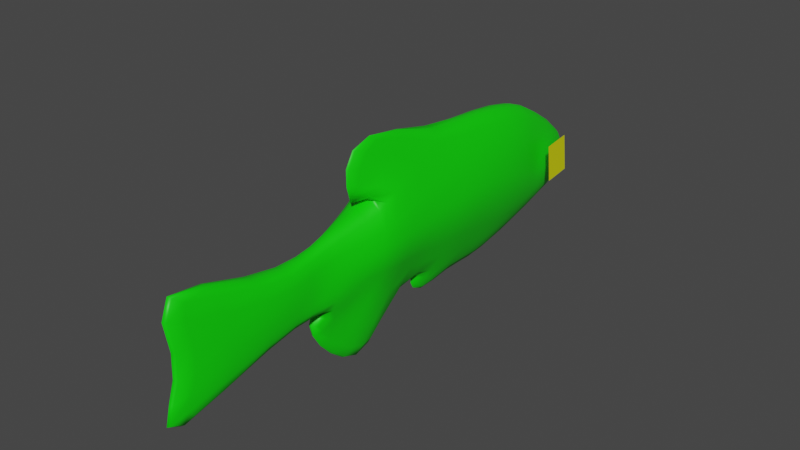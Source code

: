 # Source: Pez_Zebra.blend  (saved by Blender 3.6.13; exported with 4.5.12 LTS)
import bpy
from mathutils import Matrix  # noqa: F401  (used for matrix-valued properties, if any)

bpy.ops.wm.read_factory_settings(use_empty=True)
scene = bpy.context.scene
scene.name = 'Scene'

# ---- collections
col_collection = bpy.data.collections.new('Collection'); scene.collection.children.link(col_collection)
col_collection_001 = bpy.data.collections.new('Collection.001'); col_collection.children.link(col_collection_001)

# ---- materials (node trees are filled in below, after node groups)
mat_material_001 = bpy.data.materials.new('Material.001')
mat_material_001.use_transparent_shadow = False
mat_material_002 = bpy.data.materials.new('Material.002')
mat_material_002.use_transparent_shadow = False

# ---- material node trees
mat_material_001.use_nodes = True; mat_material_001.node_tree.nodes.clear()
_N = mat_material_001.node_tree.nodes; _L = mat_material_001.node_tree.links
n0 = _N.new('ShaderNodeBsdfPrincipled'); n0.name = 'Principled BSDF'; n0.location = (10, 300)
n0.distribution = 'GGX'
n0.subsurface_method = 'RANDOM_WALK_SKIN'
n0.inputs[0].default_value = (0.002861, 0.8, 0.0, 1.0)
n0.inputs[3].default_value = 1.45
n0.inputs[27].default_value = (0.0, 0.0, 0.0, 1.0)
n0.inputs[28].default_value = 1.0
n1 = _N.new('ShaderNodeOutputMaterial'); n1.name = 'Material Output'; n1.location = (300, 300)
_L.new(n0.outputs[0], n1.inputs[0])
n1.is_active_output = True
mat_material_002.use_nodes = True; mat_material_002.node_tree.nodes.clear()
_N = mat_material_002.node_tree.nodes; _L = mat_material_002.node_tree.links
n0 = _N.new('ShaderNodeBsdfPrincipled'); n0.name = 'Principled BSDF'; n0.location = (10, 300)
n0.distribution = 'GGX'
n0.subsurface_method = 'RANDOM_WALK_SKIN'
n0.inputs[0].default_value = (0.7808, 0.8, 0.0, 1.0)
n0.inputs[3].default_value = 1.45
n0.inputs[27].default_value = (0.0, 0.0, 0.0, 1.0)
n0.inputs[28].default_value = 1.0
n1 = _N.new('ShaderNodeOutputMaterial'); n1.name = 'Material Output'; n1.location = (300, 300)
_L.new(n0.outputs[0], n1.inputs[0])
n1.is_active_output = True

# ---- world
world_world = bpy.data.worlds.new('World'); scene.world = world_world
world_world.use_nodes = True; world_world.node_tree.nodes.clear()
_N = world_world.node_tree.nodes; _L = world_world.node_tree.links
n0 = _N.new('ShaderNodeOutputWorld'); n0.name = 'World Output'; n0.location = (300, 300)
n1 = _N.new('ShaderNodeBackground'); n1.name = 'Background'; n1.location = (10, 300)
n1.inputs[0].default_value = (0.05088, 0.05088, 0.05088, 1.0)
_L.new(n1.outputs[0], n0.inputs[0])
n0.is_active_output = True
world_world.color = (0.05088, 0.05088, 0.05088)
world_world.use_sun_shadow = False
world_world.sun_shadow_jitter_overblur = 0.0

# ---- meshes
me_cube_001 = bpy.data.meshes.new('Cube.001')
me_cube_001.from_pydata([(0.1596, -0.5793, -1.098), (0.1274, -0.6151, 0.9731), (0.1412, 1.0, -0.7046), (0.2395, 0.9642, 0.445), (0.1809, 2.062, -0.5708), (0.1158, 2.0, 0.2118), (0.1516, 2.596, -0.5621), (0.2067, 2.775, 0.2295), (0.04508, 4.455, -1.137), (0.03794, 4.455, 0.9796), (0.3764, 0.9821, -0.1298), (0.5009, -0.5972, -0.06266), (0.1584, 2.031, -0.1795), (0.2827, 2.685, -0.1663), (0.08619, 4.025, -0.09647), (0.07271, -1.024, -1.279), (0.1868, -1.749, 0.8912), (0.5129, -1.713, -0.08195), (0.04832, -1.502, -1.378), (0.2335, -2.683, 0.7202), (0.4652, -2.621, -0.3425), (0.04832, -2.301, -1.329), (0.2424, 0.7608, -0.7419), (0.3233, 0.6624, 0.5459), (0.4251, 0.7608, -0.1204), (0.2176, 1.694, -0.6173), (0.1158, 1.64, 0.2927), (0.1584, 1.667, -0.1623), (0.2309, 0.09352, 0.7362), (0.4718, 0.1114, -0.09278), (0.0795, 0.1293, -0.9217), (3.03e-05, 1.0, -0.7046), (3.03e-05, 0.9642, 0.445), (3.03e-05, -0.1858, -1.049), (3.03e-05, -0.6151, 0.9731), (8.406e-05, 2.062, -0.5708), (8.406e-05, 2.0, 0.2118), (3.03e-05, 2.596, -0.5621), (3.03e-05, 2.775, 0.2295), (3.03e-05, 4.455, -1.137), (3.03e-05, 4.455, 0.9796), (3.03e-05, 4.025, -0.09647), (3.03e-05, -1.024, -1.279), (3.03e-05, -1.749, 0.8912), (3.03e-05, -1.502, -1.378), (3.03e-05, -2.683, 0.7202), (3.03e-05, -2.301, -1.329), (3.03e-05, 0.6624, 0.5459), (3.03e-05, 0.7608, -0.7419), (8.406e-05, 1.64, 0.2927), (8.406e-05, 1.694, -0.6173), (3.03e-05, 0.09352, 0.7362), (3.03e-05, 0.1293, -0.9217), (0.05336, 1.26, 1.03), (0.0185, 0.899, 1.472), (3.03e-05, 1.107, 0.5598), (3.03e-05, 1.107, 0.5598), (3.03e-05, 1.26, 1.03), (3.03e-05, 0.899, 1.472), (0.06859, 1.34, -1.605), (0.04954, 1.809, -1.152), (0.0889, 0.9132, -1.736), (0.05508, 2.011, -0.7411), (8.406e-05, 2.011, -0.7411), (8.406e-05, 1.809, -1.152), (3.03e-05, 1.34, -1.605), (3.03e-05, 0.9132, -1.736), (3.03e-05, -0.1189, -1.102), (0.02394, -0.1189, -1.102), (3.03e-05, -0.2653, -1.401), (0.02297, -0.2653, -1.401), (0.1984, -3.107, 0.4923), (0.3337, -3.348, -0.5883), (0.2588, 0.991, -0.4172), (0.3303, -0.5882, -0.5806), (0.1697, 2.047, -0.3752), (0.2171, 2.64, -0.3642), (0.06564, 4.24, -0.6166), (0.2928, -1.369, -0.6804), (0.2567, -2.061, -0.8604), (0.191, -2.825, -0.9585), (0.3338, 0.7608, -0.4311), (0.188, 1.68, -0.3898), (0.2757, 0.1204, -0.5073), (3.03e-05, 4.24, -0.6166), (0.04832, -3.223, -1.105), (3.03e-05, -3.223, -1.105), (0.1984, -4.029, -0.08924), (0.2016, -4.27, -0.6922), (0.191, -3.747, -0.8988), (3.03e-05, -3.107, 0.4923), (3.03e-05, -4.029, -0.08924), (3.03e-05, -4.27, -0.6922), (3.03e-05, -3.747, -0.8988)], [], [(82, 25, 4, 75), (29, 28, 1, 11), (52, 30, 0, 33), (75, 4, 6, 76), (49, 26, 5, 36), (38, 7, 9, 40), (36, 5, 7, 38), (41, 40, 9, 14), (76, 6, 8, 77), (7, 13, 14, 9), (84, 41, 14, 77), (5, 12, 13, 7), (11, 1, 16, 17), (83, 29, 11, 74), (26, 27, 12, 5), (17, 16, 19, 20), (74, 11, 17, 78), (33, 0, 68, 67), (44, 18, 21, 46), (78, 17, 20, 79), (42, 15, 18, 44), (20, 19, 71, 72), (79, 20, 72, 80), (73, 10, 24, 81), (52, 48, 65, 66), (10, 3, 23, 24), (3, 10, 27, 26), (32, 3, 26, 49), (73, 2, 25, 82), (81, 24, 29, 83), (31, 50, 63, 64), (24, 23, 28, 29), (28, 23, 56, 53), (48, 31, 64, 65), (3, 32, 47, 23), (16, 43, 45, 19), (6, 37, 39, 8), (4, 35, 37, 6), (25, 50, 35, 4), (1, 28, 53, 54), (1, 34, 43, 16), (56, 55, 57, 53), (53, 57, 58, 54), (34, 1, 54, 58), (23, 47, 55, 56), (51, 34, 58, 57), (47, 51, 57, 55), (64, 60, 59, 65), (65, 59, 61, 66), (60, 64, 63, 62), (50, 25, 62, 63), (25, 2, 60, 62), (2, 22, 59, 60), (22, 30, 61, 59), (30, 52, 66, 61), (67, 68, 70, 69), (42, 33, 67, 69), (0, 15, 70, 68), (15, 42, 69, 70), (22, 81, 83, 30), (10, 73, 82, 27), (2, 73, 81, 22), (18, 79, 80, 21), (15, 78, 79, 18), (0, 74, 78, 15), (30, 83, 74, 0), (39, 84, 77, 8), (13, 76, 77, 14), (12, 75, 76, 13), (27, 82, 75, 12), (46, 21, 85, 86), (80, 72, 88, 89), (72, 71, 87, 88), (21, 80, 89, 85), (87, 71, 90, 91), (89, 88, 92, 93), (88, 87, 91, 92), (71, 19, 45, 90), (89, 93, 86, 85)])
me_cube_001.polygons.foreach_set('use_smooth', [True] * 79)
_uv = me_cube_001.uv_layers.new(name='UVMap')
_uv.uv.foreach_set('vector', [0.4375, 0.5, 0.375, 0.5, 0.375, 0.5, 0.4375, 0.5, 0.5, 0.6378, 0.625, 0.6378, 0.625, 0.75, 0.5, 0.75, 0.25, 0.6378, 0.375, 0.6378, 0.375, 0.75, 0.25, 0.75, 0.4375, 0.5, 0.375, 0.5, 0.375, 0.5, 0.4375, 0.5, 0.75, 0.5, 0.625, 0.5, 0.625, 0.5, 0.75, 0.5, 0.75, 0.5, 0.625, 0.5, 0.625, 0.5, 0.75, 0.5, 0.75, 0.5, 0.625, 0.5, 0.625, 0.5, 0.75, 0.5, 0.5, 0.375, 0.625, 0.375, 0.625, 0.5, 0.5, 0.5, 0.4375, 0.5, 0.375, 0.5, 0.375, 0.5, 0.4375, 0.5, 0.625, 0.5, 0.5, 0.5, 0.5, 0.5, 0.625, 0.5, 0.4375, 0.375, 0.5, 0.375, 0.5, 0.5, 0.4375, 0.5, 0.625, 0.5, 0.5, 0.5, 0.5, 0.5, 0.625, 0.5, 0.5, 0.75, 0.625, 0.75, 0.625, 0.75, 0.5, 0.75, 0.4375, 0.6378, 0.5, 0.6378, 0.5, 0.75, 0.4375, 0.75, 0.625, 0.5, 0.5, 0.5, 0.5, 0.5, 0.625, 0.5, 0.5, 0.75, 0.625, 0.75, 0.625, 0.75, 0.5, 0.75, 0.4375, 0.75, 0.5, 0.75, 0.5, 0.75, 0.4375, 0.75, 0.25, 0.75, 0.375, 0.75, 0.375, 0.75, 0.25, 0.75, 0.25, 0.75, 0.375, 0.75, 0.375, 0.75, 0.25, 0.75, 0.4375, 0.75, 0.5, 0.75, 0.5, 0.75, 0.4375, 0.75, 0.25, 0.75, 0.375, 0.75, 0.375, 0.75, 0.25, 0.75, 0.5, 0.75, 0.625, 0.75, 0.625, 0.75, 0.5, 0.75, 0.4375, 0.75, 0.5, 0.75, 0.5, 0.75, 0.4375, 0.75, 0.4375, 0.5, 0.5, 0.5, 0.5, 0.535, 0.4375, 0.535, 0.0, 0.0, 0.0, 0.0, 0.0, 0.0, 0.0, 0.0, 0.5, 0.5, 0.625, 0.5, 0.625, 0.535, 0.5, 0.535, 0.625, 0.5, 0.5, 0.5, 0.5, 0.5, 0.625, 0.5, 0.75, 0.5, 0.625, 0.5, 0.625, 0.5, 0.75, 0.5, 0.4375, 0.5, 0.375, 0.5, 0.375, 0.5, 0.4375, 0.5, 0.4375, 0.535, 0.5, 0.535, 0.5, 0.6378, 0.4375, 0.6378, 0.0, 0.0, 0.0, 0.0, 0.0, 0.0, 0.0, 0.0, 0.5, 0.535, 0.625, 0.535, 0.625, 0.6378, 0.5, 0.6378, 0.625, 0.6378, 0.625, 0.535, 0.625, 0.535, 0.625, 0.6378, 0.0, 0.0, 0.0, 0.0, 0.0, 0.0, 0.0, 0.0, 0.625, 0.5, 0.75, 0.5, 0.75, 0.535, 0.625, 0.535, 0.625, 0.75, 0.75, 0.75, 0.75, 0.75, 0.625, 0.75, 0.375, 0.5, 0.25, 0.5, 0.25, 0.5, 0.375, 0.5, 0.375, 0.5, 0.25, 0.5, 0.25, 0.5, 0.375, 0.5, 0.375, 0.5, 0.25, 0.5, 0.25, 0.5, 0.375, 0.5, 0.625, 0.75, 0.625, 0.6378, 0.625, 0.6378, 0.625, 0.75, 0.625, 0.75, 0.75, 0.75, 0.75, 0.75, 0.625, 0.75, 0.625, 0.535, 0.75, 0.535, 0.75, 0.6378, 0.625, 0.6378, 0.625, 0.6378, 0.75, 0.6378, 0.75, 0.75, 0.625, 0.75, 0.75, 0.75, 0.625, 0.75, 0.625, 0.75, 0.75, 0.75, 0.625, 0.535, 0.75, 0.535, 0.75, 0.535, 0.625, 0.535, 0.0, 0.0, 0.0, 0.0, 0.0, 0.0, 0.0, 0.0, 0.0, 0.0, 0.0, 0.0, 0.0, 0.0, 0.0, 0.0, 0.25, 0.5, 0.375, 0.5, 0.375, 0.535, 0.25, 0.535, 0.25, 0.535, 0.375, 0.535, 0.375, 0.6378, 0.25, 0.6378, 0.375, 0.5, 0.25, 0.5, 0.25, 0.5, 0.375, 0.5, 0.25, 0.5, 0.375, 0.5, 0.375, 0.5, 0.25, 0.5, 0.375, 0.5, 0.375, 0.5, 0.375, 0.5, 0.375, 0.5, 0.375, 0.5, 0.375, 0.535, 0.375, 0.535, 0.375, 0.5, 0.375, 0.535, 0.375, 0.6378, 0.375, 0.6378, 0.375, 0.535, 0.375, 0.6378, 0.25, 0.6378, 0.25, 0.6378, 0.375, 0.6378, 0.25, 0.75, 0.375, 0.75, 0.375, 0.75, 0.25, 0.75, 0.0, 0.0, 0.0, 0.0, 0.0, 0.0, 0.0, 0.0, 0.375, 0.75, 0.375, 0.75, 0.375, 0.75, 0.375, 0.75, 0.375, 0.75, 0.25, 0.75, 0.25, 0.75, 0.375, 0.75, 0.375, 0.535, 0.4375, 0.535, 0.4375, 0.6378, 0.375, 0.6378, 0.5, 0.5, 0.4375, 0.5, 0.4375, 0.5, 0.5, 0.5, 0.375, 0.5, 0.4375, 0.5, 0.4375, 0.535, 0.375, 0.535, 0.375, 0.75, 0.4375, 0.75, 0.4375, 0.75, 0.375, 0.75, 0.375, 0.75, 0.4375, 0.75, 0.4375, 0.75, 0.375, 0.75, 0.375, 0.75, 0.4375, 0.75, 0.4375, 0.75, 0.375, 0.75, 0.375, 0.6378, 0.4375, 0.6378, 0.4375, 0.75, 0.375, 0.75, 0.375, 0.375, 0.4375, 0.375, 0.4375, 0.5, 0.375, 0.5, 0.5, 0.5, 0.4375, 0.5, 0.4375, 0.5, 0.5, 0.5, 0.5, 0.5, 0.4375, 0.5, 0.4375, 0.5, 0.5, 0.5, 0.5, 0.5, 0.4375, 0.5, 0.4375, 0.5, 0.5, 0.5, 0.25, 0.75, 0.375, 0.75, 0.375, 0.75, 0.25, 0.75, 0.4375, 0.75, 0.5, 0.75, 0.5, 0.75, 0.4375, 0.75, 0.5, 0.75, 0.625, 0.75, 0.625, 0.75, 0.5, 0.75, 0.375, 0.75, 0.4375, 0.75, 0.4375, 0.75, 0.375, 0.75, 0.625, 0.75, 0.625, 0.75, 0.625, 0.75, 0.625, 0.75, 0.4375, 0.75, 0.5, 0.75, 0.5, 0.75, 0.4375, 0.75, 0.5, 0.75, 0.625, 0.75, 0.625, 0.75, 0.5, 0.75, 0.625, 0.75, 0.625, 0.75, 0.75, 0.75, 0.625, 0.75, 0.4375, 0.75, 0.4375, 0.75, 0.25, 0.75, 0.375, 0.75])
me_cube_001.materials.append(mat_material_001)
me_cube_001.update()
me_plane_001 = bpy.data.meshes.new('Plane.001')
me_plane_001.from_pydata([(-1.022, -1.031, -0.5387), (0.9848, -1.0, -0.405), (-1.0, 0.9957, -0.8245), (1.0, 1.007, -0.6551)], [], [(0, 1, 3, 2)])
_uv = me_plane_001.uv_layers.new(name='UVMap')
_uv.uv.foreach_set('vector', [0.0, 0.0, 0.5039, 0.0, 0.5039, 1.0, 0.0, 1.0])
me_plane_001.materials.append(mat_material_002)
me_plane_001.update()
arm_armature = bpy.data.armatures.new('Armature')  # bones are not reproduced

# ---- objects
ob_cube = bpy.data.objects.new('Cube', me_cube_001)
ob_plane_001 = bpy.data.objects.new('Plane.001', me_plane_001)
ob_armature = bpy.data.objects.new('Armature', arm_armature)

# ---- transforms, parenting, visibility, modifiers, constraints
ob_cube.parent = ob_armature
ob_cube.matrix_parent_inverse = Matrix(((1.044, -0.0, -0.0, -0.0), (-0.0, 1.044, 0.0, 0.137), (-0.0, -0.0, 1.044, -0.0), (-0.0, 0.0, -0.0, 1.0)))
ob_cube.location = (0.0, 0.0, 0.0)
ob_cube.rotation_euler = (0.0, -0.0, 1574.0)
ob_cube.scale = (0.5092, 0.5092, 0.5092)
_vg = ob_cube.vertex_groups.new(name='Bone.001')
for _i, _w in zip([0, 1, 2, 3, 4, 10, 11, 15, 16, 17, 18, 21, 22, 23, 24, 25, 26, 27, 28, 29, 30, 31, 32, 33, 34, 35, 42, 43, 44, 45, 46, 47, 48, 49, 50, 51, 52, 53, 54, 55, 56, 57, 58, 59, 60, 61, 62, 63, 64, 65, 66, 67, 68, 69, 70, 73, 74, 78, 79, 81, 82, 83, 85], [0.7855, 0.8802, 0.8336, 0.852, 0.02923, 0.9103, 0.9299, 0.3731, 0.1403, 0.05384, 0.1565, 0.07353, 0.922, 0.9267, 0.9778, 0.2792, 0.1448, 0.04618, 0.9377, 0.9856, 0.9071, 0.75, 0.8182, 0.7868, 0.867, 0.05128, 0.4318, 0.1651, 0.1812, 0.007405, 0.08897, 0.9138, 0.8338, 0.1823, 0.4837, 0.9066, 0.8866, 0.9386, 0.9305, 0.922, 0.9247, 0.9363, 0.9306, 0.8446, 0.7192, 0.8793, 0.5111, 0.5278, 0.7208, 0.8422, 0.8767, 0.79, 0.7724, 0.7218, 0.718, 0.9064, 0.8845, 0.1549, 0.04565, 0.9748, 0.1262, 0.9752, 0.001815]): _vg.add([_i], _w, 'REPLACE')
_vg = ob_cube.vertex_groups.new(name='Bone.002')
for _i, _w in zip([0, 1, 11, 15, 16, 17, 18, 19, 20, 21, 28, 30, 33, 34, 42, 43, 44, 45, 46, 47, 48, 51, 52, 54, 55, 56, 58, 67, 68, 69, 70, 71, 72, 74, 78, 79, 80, 85, 86, 87, 88, 89, 90, 91, 92, 93], [0.2024, 0.1103, 0.06919, 0.6215, 0.8585, 0.946, 0.8413, 0.9766, 0.9954, 0.9255, 0.03126, 0.05334, 0.188, 0.1214, 0.5614, 0.8333, 0.8163, 0.971, 0.9098, 0.01289, 0.01558, 0.06364, 0.06101, 0.02831, 0.01301, 0.00775, 0.02791, 0.1867, 0.2058, 0.2611, 0.2654, 0.9959, 0.9988, 0.1133, 0.8442, 0.9518, 0.9802, 0.9738, 0.9759, 1.0, 1.007, 1.004, 0.9923, 1.001, 1.007, 1.009]): _vg.add([_i], _w, 'REPLACE')
_vg = ob_cube.vertex_groups.new(name='Bone.003')
for _i, _w in zip([2, 3, 4, 5, 6, 7, 8, 9, 10, 12, 13, 14, 22, 23, 25, 26, 27, 30, 31, 32, 33, 35, 36, 37, 38, 39, 40, 41, 47, 48, 49, 50, 51, 52, 53, 54, 55, 56, 57, 58, 59, 60, 61, 62, 63, 64, 65, 66, 73, 75, 76, 77, 82, 84], [0.1616, 0.1401, 0.9599, 0.9829, 0.9971, 0.9994, 0.9993, 1.0, 0.08856, 0.9965, 0.9997, 0.9999, 0.06508, 0.05064, 0.7177, 0.8537, 0.9517, 0.0291, 0.2296, 0.1707, 0.0004736, 0.9481, 0.9786, 0.997, 0.9998, 0.9995, 1.0, 0.9999, 0.0548, 0.1334, 0.8157, 0.5091, 0.009554, 0.05241, 0.0279, 0.01062, 0.04293, 0.04277, 0.0288, 0.01097, 0.1437, 0.274, 0.09981, 0.4841, 0.4674, 0.2719, 0.1461, 0.1014, 0.09212, 0.9834, 0.9989, 0.9996, 0.873, 0.9996]): _vg.add([_i], _w, 'REPLACE')
_m = ob_cube.modifiers.new('Mirror', 'MIRROR')
_m = ob_cube.modifiers.new('Subdivision', 'SUBSURF')
_m.render_levels = 1
_m = ob_cube.modifiers.new('Armature', 'ARMATURE')
_m.object = ob_armature
ob_plane_001.parent = ob_armature
ob_plane_001.matrix_parent_inverse = Matrix(((1.044, -0.0, -0.0, -0.0), (-0.0, 1.044, 0.0, 0.137), (-0.0, -0.0, 1.044, -0.0), (-0.0, 0.0, -0.0, 1.0)))
ob_plane_001.location = (0.2268, 1.672, -0.1313)
ob_plane_001.rotation_euler = (-0.0, 1.571, 0.0)
ob_plane_001.scale = (0.1396, 0.1396, 0.1396)
_vg = ob_plane_001.vertex_groups.new(name='Bone.001')
_vg = ob_plane_001.vertex_groups.new(name='Bone.002')
_vg.add([0, 1, 2, 3], 1.0, 'REPLACE')
_vg = ob_plane_001.vertex_groups.new(name='Bone.003')
_m = ob_plane_001.modifiers.new('Mirror', 'MIRROR')
_m.mirror_object = ob_cube
_m = ob_plane_001.modifiers.new('Armature', 'ARMATURE')
_m.object = ob_armature
ob_armature.location = (0.0, -0.1313, 0.0)
ob_armature.scale = (0.9579, 0.9579, 0.9579)
ob_armature.show_in_front = True

# ---- collection membership
col_collection.objects.link(ob_cube)
col_collection.objects.link(ob_plane_001)
col_collection_001.objects.link(ob_armature)

# ---- scene / render settings (as saved in the file)
scene.frame_start = 1; scene.frame_end = 250; scene.frame_set(0)
scene.render.engine = 'BLENDER_EEVEE_NEXT'
scene.cycles.sampling_pattern = 'TABULATED_SOBOL'
scene.view_settings.view_transform = 'Filmic'
bpy.context.view_layer.update()

# ---- added for rendering (the .blend has no active camera and no usable light): camera, sun
cam_auto = bpy.data.cameras.new('AutoCamera')
cam_auto.lens = 50.0
cam_auto.sensor_width = 36.0
cam_auto.clip_end = 1000.0
ob_auto_camera = bpy.data.objects.new('AutoCamera', cam_auto)
scene.collection.objects.link(ob_auto_camera)
ob_auto_camera.location = (4.23468, -5.12274, 3.30399)
ob_auto_camera.rotation_euler = (1.09748, -7.21219e-08, 0.694738)
scene.camera = ob_auto_camera
light_auto_sun = bpy.data.lights.new('AutoSun', 'SUN')
light_auto_sun.energy = 3.0
light_auto_sun.angle = 0.0523599
ob_auto_sun = bpy.data.objects.new('AutoSun', light_auto_sun)
scene.collection.objects.link(ob_auto_sun)
ob_auto_sun.rotation_euler = (0.872665, 0.174533, 0.523599)
bpy.context.view_layer.update()
